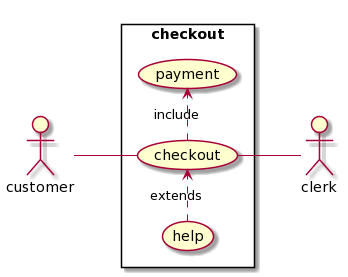

The diagram above was rendered by PlantUML. Its source (embedded in the PNG):
@startuml
left to right direction
skinparam packageStyle rectangle
actor customer
actor clerk
rectangle checkout {
customer -- (checkout)
(checkout) .> (payment) : include
(help) .> (checkout) : extends
(checkout) -- clerk
}
@enduml